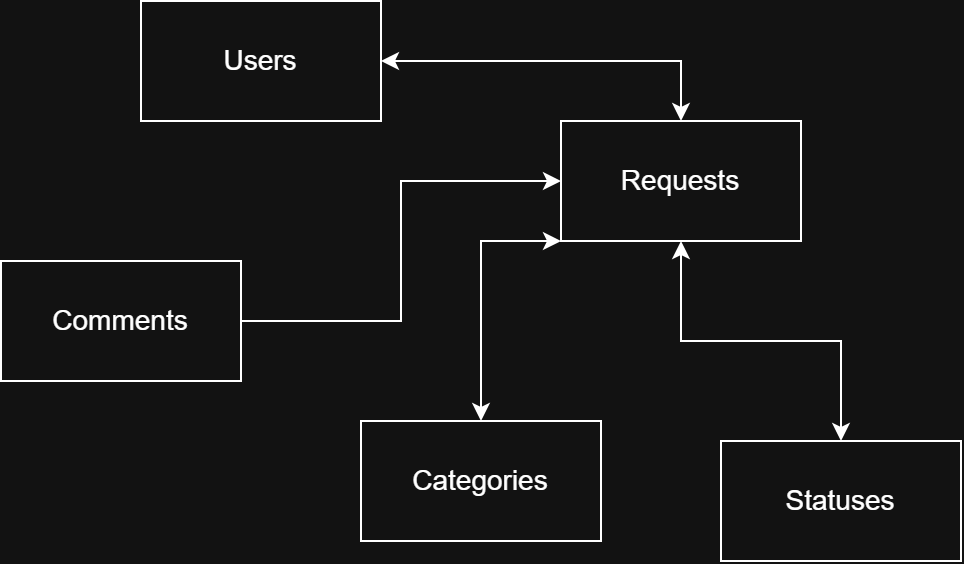

The diagram above was exported from draw.io. Its source (the exported page's mxGraphModel, read from the mxfile embedded in the PNG):
<mxGraphModel dx="1030" dy="664" grid="1" gridSize="10" guides="1" tooltips="1" connect="1" arrows="1" fold="1" page="1" pageScale="1" pageWidth="827" pageHeight="1169" math="0" shadow="0">
  <root>
    <mxCell id="0" />
    <mxCell id="1" parent="0" />
    <mxCell id="gcXeAXF_MPdc1ZoYjzp4-58" edge="1" parent="1" source="gcXeAXF_MPdc1ZoYjzp4-54" style="edgeStyle=orthogonalEdgeStyle;rounded=0;orthogonalLoop=1;jettySize=auto;html=1;entryX=0.5;entryY=0;entryDx=0;entryDy=0;endArrow=classic;endFill=1;startArrow=classic;startFill=1;" target="gcXeAXF_MPdc1ZoYjzp4-55">
      <mxGeometry relative="1" as="geometry" />
    </mxCell>
    <mxCell id="gcXeAXF_MPdc1ZoYjzp4-54" parent="1" style="rounded=0;whiteSpace=wrap;fontSize=14;fontFamily=Helvetica;fontColor=default;fontStyle=0;align=center;verticalAlign=middle;" value="Users" vertex="1">
      <mxGeometry height="60" width="120" x="220" y="110" as="geometry" />
    </mxCell>
    <mxCell id="gcXeAXF_MPdc1ZoYjzp4-59" edge="1" parent="1" source="gcXeAXF_MPdc1ZoYjzp4-55" style="edgeStyle=orthogonalEdgeStyle;rounded=0;orthogonalLoop=1;jettySize=auto;html=1;startArrow=classic;startFill=1;" target="gcXeAXF_MPdc1ZoYjzp4-56">
      <mxGeometry relative="1" as="geometry" />
    </mxCell>
    <mxCell id="gcXeAXF_MPdc1ZoYjzp4-64" edge="1" parent="1" source="gcXeAXF_MPdc1ZoYjzp4-55" style="edgeStyle=orthogonalEdgeStyle;rounded=0;orthogonalLoop=1;jettySize=auto;html=1;entryX=0.5;entryY=0;entryDx=0;entryDy=0;startArrow=classic;startFill=1;" target="gcXeAXF_MPdc1ZoYjzp4-57">
      <mxGeometry relative="1" as="geometry">
        <Array as="points">
          <mxPoint x="390" y="230" />
        </Array>
      </mxGeometry>
    </mxCell>
    <mxCell id="gcXeAXF_MPdc1ZoYjzp4-55" parent="1" style="rounded=0;whiteSpace=wrap;labelBackgroundColor=none;fontColor=light-dark(#000000,#FFFFFF);fillColor=default;fontSize=14;" value="Requests" vertex="1">
      <mxGeometry height="60" width="120" x="430" y="170" as="geometry" />
    </mxCell>
    <mxCell id="gcXeAXF_MPdc1ZoYjzp4-56" parent="1" style="rounded=0;whiteSpace=wrap;fontSize=14;" value="Statuses" vertex="1">
      <mxGeometry height="60" width="120" x="510" y="330" as="geometry" />
    </mxCell>
    <mxCell id="gcXeAXF_MPdc1ZoYjzp4-57" parent="1" style="rounded=0;whiteSpace=wrap;fontSize=14;" value="Categories" vertex="1">
      <mxGeometry height="60" width="120" x="330" y="320" as="geometry" />
    </mxCell>
    <mxCell id="gcXeAXF_MPdc1ZoYjzp4-65" edge="1" parent="1" source="gcXeAXF_MPdc1ZoYjzp4-61" style="edgeStyle=orthogonalEdgeStyle;rounded=0;orthogonalLoop=1;jettySize=auto;html=1;entryX=0;entryY=0.5;entryDx=0;entryDy=0;" target="gcXeAXF_MPdc1ZoYjzp4-55">
      <mxGeometry relative="1" as="geometry" />
    </mxCell>
    <mxCell id="gcXeAXF_MPdc1ZoYjzp4-61" parent="1" style="rounded=0;whiteSpace=wrap;fontSize=14;" value="Comments" vertex="1">
      <mxGeometry height="60" width="120" x="150" y="240" as="geometry" />
    </mxCell>
  </root>
</mxGraphModel>